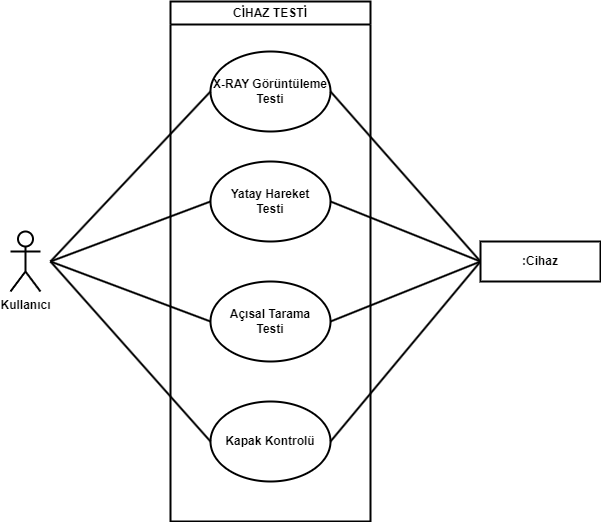

The diagram above was exported from draw.io. Its source (the exported page's mxGraphModel, read from the mxfile embedded in the PNG):
<mxGraphModel dx="1434" dy="836" grid="1" gridSize="10" guides="1" tooltips="1" connect="1" arrows="1" fold="1" page="1" pageScale="1" pageWidth="827" pageHeight="1169" background="#FFFFFF" math="0" shadow="0">
  <root>
    <mxCell id="0" />
    <mxCell id="1" parent="0" />
    <mxCell id="5ONuh8bkO9hywX6ZKjgX-1" value="CİHAZ TESTİ" style="swimlane;whiteSpace=wrap;html=1;strokeWidth=2;" vertex="1" parent="1">
      <mxGeometry x="300" y="80" width="200" height="520" as="geometry" />
    </mxCell>
    <mxCell id="5ONuh8bkO9hywX6ZKjgX-2" value="&lt;b&gt;X-RAY Görüntüleme&lt;/b&gt;&lt;div&gt;&lt;b&gt;Testi&lt;/b&gt;&lt;/div&gt;" style="ellipse;whiteSpace=wrap;html=1;strokeWidth=2;" vertex="1" parent="5ONuh8bkO9hywX6ZKjgX-1">
      <mxGeometry x="40" y="50" width="120" height="80" as="geometry" />
    </mxCell>
    <mxCell id="5ONuh8bkO9hywX6ZKjgX-3" value="&lt;b&gt;Yatay Hareket&lt;/b&gt;&lt;div&gt;&lt;b&gt;Testi&lt;/b&gt;&lt;/div&gt;" style="ellipse;whiteSpace=wrap;html=1;strokeWidth=2;" vertex="1" parent="5ONuh8bkO9hywX6ZKjgX-1">
      <mxGeometry x="40" y="160" width="120" height="80" as="geometry" />
    </mxCell>
    <mxCell id="5ONuh8bkO9hywX6ZKjgX-4" value="&lt;b&gt;Açısal Tarama&lt;/b&gt;&lt;div&gt;&lt;b&gt;Testi&lt;/b&gt;&lt;/div&gt;" style="ellipse;whiteSpace=wrap;html=1;strokeWidth=2;" vertex="1" parent="5ONuh8bkO9hywX6ZKjgX-1">
      <mxGeometry x="40" y="280" width="120" height="80" as="geometry" />
    </mxCell>
    <mxCell id="5ONuh8bkO9hywX6ZKjgX-5" value="&lt;b&gt;Kapak Kontrolü&lt;/b&gt;" style="ellipse;whiteSpace=wrap;html=1;strokeWidth=2;" vertex="1" parent="5ONuh8bkO9hywX6ZKjgX-1">
      <mxGeometry x="40" y="400" width="120" height="80" as="geometry" />
    </mxCell>
    <mxCell id="5ONuh8bkO9hywX6ZKjgX-6" value="&lt;b&gt;Kullanıcı&lt;/b&gt;" style="shape=umlActor;verticalLabelPosition=bottom;verticalAlign=top;html=1;outlineConnect=0;strokeWidth=2;" vertex="1" parent="1">
      <mxGeometry x="140" y="310" width="30" height="60" as="geometry" />
    </mxCell>
    <mxCell id="5ONuh8bkO9hywX6ZKjgX-8" value="" style="endArrow=none;html=1;rounded=0;strokeWidth=2;entryX=0;entryY=0.5;entryDx=0;entryDy=0;" edge="1" parent="1" target="5ONuh8bkO9hywX6ZKjgX-2">
      <mxGeometry width="50" height="50" relative="1" as="geometry">
        <mxPoint x="180" y="340" as="sourcePoint" />
        <mxPoint x="200" y="540" as="targetPoint" />
      </mxGeometry>
    </mxCell>
    <mxCell id="5ONuh8bkO9hywX6ZKjgX-9" value="" style="endArrow=none;html=1;rounded=0;strokeWidth=2;entryX=0;entryY=0.5;entryDx=0;entryDy=0;" edge="1" parent="1" target="5ONuh8bkO9hywX6ZKjgX-3">
      <mxGeometry width="50" height="50" relative="1" as="geometry">
        <mxPoint x="180" y="340" as="sourcePoint" />
        <mxPoint x="210" y="550" as="targetPoint" />
      </mxGeometry>
    </mxCell>
    <mxCell id="5ONuh8bkO9hywX6ZKjgX-10" value="" style="endArrow=none;html=1;rounded=0;strokeWidth=2;entryX=0;entryY=0.5;entryDx=0;entryDy=0;" edge="1" parent="1" target="5ONuh8bkO9hywX6ZKjgX-4">
      <mxGeometry width="50" height="50" relative="1" as="geometry">
        <mxPoint x="180" y="340" as="sourcePoint" />
        <mxPoint x="220" y="560" as="targetPoint" />
      </mxGeometry>
    </mxCell>
    <mxCell id="5ONuh8bkO9hywX6ZKjgX-11" value="" style="endArrow=none;html=1;rounded=0;strokeWidth=2;entryX=0;entryY=0.5;entryDx=0;entryDy=0;" edge="1" parent="1" target="5ONuh8bkO9hywX6ZKjgX-5">
      <mxGeometry width="50" height="50" relative="1" as="geometry">
        <mxPoint x="180" y="340" as="sourcePoint" />
        <mxPoint x="230" y="570" as="targetPoint" />
      </mxGeometry>
    </mxCell>
    <mxCell id="5ONuh8bkO9hywX6ZKjgX-12" value="" style="endArrow=none;html=1;rounded=0;strokeWidth=2;exitX=1;exitY=0.5;exitDx=0;exitDy=0;" edge="1" parent="1" source="5ONuh8bkO9hywX6ZKjgX-2">
      <mxGeometry width="50" height="50" relative="1" as="geometry">
        <mxPoint x="190" y="630" as="sourcePoint" />
        <mxPoint x="610" y="340" as="targetPoint" />
      </mxGeometry>
    </mxCell>
    <mxCell id="5ONuh8bkO9hywX6ZKjgX-13" value="" style="endArrow=none;html=1;rounded=0;strokeWidth=2;exitX=1;exitY=0.5;exitDx=0;exitDy=0;" edge="1" parent="1" source="5ONuh8bkO9hywX6ZKjgX-3">
      <mxGeometry width="50" height="50" relative="1" as="geometry">
        <mxPoint x="200" y="640" as="sourcePoint" />
        <mxPoint x="610" y="340" as="targetPoint" />
      </mxGeometry>
    </mxCell>
    <mxCell id="5ONuh8bkO9hywX6ZKjgX-14" value="" style="endArrow=none;html=1;rounded=0;strokeWidth=2;exitX=1;exitY=0.5;exitDx=0;exitDy=0;" edge="1" parent="1" source="5ONuh8bkO9hywX6ZKjgX-4">
      <mxGeometry width="50" height="50" relative="1" as="geometry">
        <mxPoint x="210" y="650" as="sourcePoint" />
        <mxPoint x="610" y="340" as="targetPoint" />
      </mxGeometry>
    </mxCell>
    <mxCell id="5ONuh8bkO9hywX6ZKjgX-15" value="" style="endArrow=none;html=1;rounded=0;strokeWidth=2;exitX=1;exitY=0.5;exitDx=0;exitDy=0;" edge="1" parent="1" source="5ONuh8bkO9hywX6ZKjgX-5">
      <mxGeometry width="50" height="50" relative="1" as="geometry">
        <mxPoint x="220" y="660" as="sourcePoint" />
        <mxPoint x="610" y="340" as="targetPoint" />
      </mxGeometry>
    </mxCell>
    <mxCell id="5ONuh8bkO9hywX6ZKjgX-16" value="&lt;b&gt;:Cihaz&lt;/b&gt;" style="rounded=0;whiteSpace=wrap;html=1;strokeWidth=2;" vertex="1" parent="1">
      <mxGeometry x="610" y="320" width="120" height="40" as="geometry" />
    </mxCell>
  </root>
</mxGraphModel>